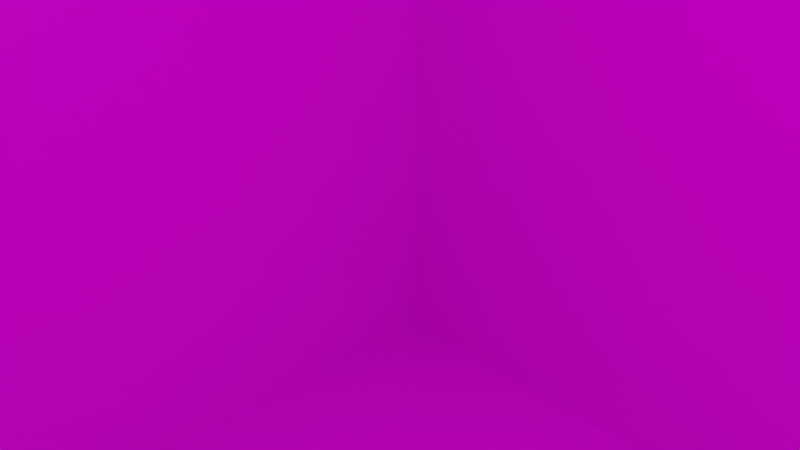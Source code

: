 # Source: UNK.blend  (saved by Blender 2.82.7; exported with 4.5.12 LTS)
import bpy
from mathutils import Matrix  # noqa: F401  (used for matrix-valued properties, if any)

bpy.ops.wm.read_factory_settings(use_empty=True)
scene = bpy.context.scene
scene.name = 'Scene'

# ---- collections
col_collection = bpy.data.collections.new('Collection'); scene.collection.children.link(col_collection)

# ---- images (referenced by path relative to the original .blend; pixels are not part of the script)
import os
ASSET_DIR = os.environ.get("B2B_ASSET_DIR", "")  # directory of the original .blend (textures are referenced by path, not embedded)
HERE = os.path.dirname(os.path.abspath(__file__))  # packed textures are extracted next to this script under _unpacked/

def load_image(name, relpath, width, height, colorspace="sRGB"):
    """Load a texture the original file referenced (path relative to the .blend, or extracted next to this script)."""
    p = next((c for c in (os.path.join(HERE, relpath), os.path.join(ASSET_DIR, relpath)) if relpath and os.path.exists(c)), "")
    if p:
        img = bpy.data.images.load(p, check_existing=True)
        img.name = name
    else:  # same state as the original file: an image datablock whose file is absent (Cycles renders it pink)
        img = bpy.data.images.new(name, width, height)
        img.source = "FILE"
        img.filepath = "//" + (relpath or name)
    img.colorspace_settings.name = colorspace
    return img
img_unk_png = load_image('UNK.png', 'UNK.png', 1024, 1024, 'sRGB')

# ---- materials (node trees are filled in below, after node groups)
mat_matunk = bpy.data.materials.new('matUNK')
mat_matunk.alpha_threshold = 0.0
mat_matunk.use_transparent_shadow = False
mat_matunk.line_color = (0.0, 0.0, 0.0, 1.0)

# ---- material node trees
mat_matunk.use_nodes = True; mat_matunk.node_tree.nodes.clear()
_N = mat_matunk.node_tree.nodes; _L = mat_matunk.node_tree.links
n0 = _N.new('ShaderNodeOutputMaterial'); n0.name = 'Material Output'; n0.location = (300, 300)
n1 = _N.new('ShaderNodeBsdfPrincipled'); n1.name = 'Principled BSDF'; n1.location = (10, 300)
n1.distribution = 'GGX'
n1.subsurface_method = 'BURLEY'
n1.inputs[2].default_value = 0.4
n1.inputs[3].default_value = 1.45
n1.inputs[27].default_value = (0.0, 0.0, 0.0, 1.0)
n1.inputs[28].default_value = 1.0
n2 = _N.new('ShaderNodeTexImage'); n2.name = 'Image Texture'; n2.location = (-365, 86)
n2.image = img_unk_png
_L.new(n1.outputs[0], n0.inputs[0])
_L.new(n2.outputs[0], n1.inputs[0])
n0.is_active_output = True

# ---- world
world_world = bpy.data.worlds.new('World'); scene.world = world_world
world_world.use_nodes = True; world_world.node_tree.nodes.clear()
_N = world_world.node_tree.nodes; _L = world_world.node_tree.links
n0 = _N.new('ShaderNodeOutputWorld'); n0.name = 'World Output'; n0.location = (300, 300)
n1 = _N.new('ShaderNodeBackground'); n1.name = 'Background'; n1.location = (10, 300)
n1.inputs[0].default_value = (0.05088, 0.05088, 0.05088, 1.0)
_L.new(n1.outputs[0], n0.inputs[0])
n0.is_active_output = True
world_world.color = (0.05088, 0.05088, 0.05088)
world_world.use_sun_shadow = False
world_world.sun_shadow_jitter_overblur = 0.0

# ---- cameras
cam_camera = bpy.data.cameras.new('Camera')
cam_camera.clip_end = 100.0
cam_camera.ortho_scale = 7.314

# ---- lights
light_light = bpy.data.lights.new('Light', 'POINT')
light_light.transmission_factor = 0.0
light_light.energy = 1000.0
light_light.shadow_soft_size = 0.1
light_light.shadow_maximum_resolution = 0.006
light_light.use_absolute_resolution = True

# ---- meshes
me_cube = bpy.data.meshes.new('Cube')
me_cube.from_pydata([(1.0, 1.0, 1.0), (1.0, 1.0, -1.0), (1.0, -1.0, 1.0), (1.0, -1.0, -1.0), (-1.0, 1.0, 1.0), (-1.0, 1.0, -1.0), (-1.0, -1.0, 1.0), (-1.0, -1.0, -1.0)], [], [(0, 4, 6, 2), (3, 2, 6, 7), (7, 6, 4, 5), (5, 1, 3, 7), (1, 0, 2, 3), (5, 4, 0, 1)])
_uv = me_cube.uv_layers.new(name='UVMap')
_uv.uv.foreach_set('vector', [0.625, 0.5, 0.875, 0.5, 0.875, 0.75, 0.625, 0.75, 0.375, 0.75, 0.625, 0.75, 0.625, 1.0, 0.375, 1.0, 0.375, 0.0, 0.625, 0.0, 0.625, 0.25, 0.375, 0.25, 0.125, 0.5, 0.375, 0.5, 0.375, 0.75, 0.125, 0.75, 0.375, 0.5, 0.625, 0.5, 0.625, 0.75, 0.375, 0.75, 0.375, 0.25, 0.625, 0.25, 0.625, 0.5, 0.375, 0.5])
me_cube.materials.append(mat_matunk)
me_cube.use_remesh_preserve_volume = False
me_cube.use_remesh_preserve_attributes = False
me_cube.use_mirror_vertex_groups = False
me_cube.update()

# ---- objects
ob_cube = bpy.data.objects.new('Cube', me_cube)
ob_light = bpy.data.objects.new('Light', light_light)
ob_camera = bpy.data.objects.new('Camera', cam_camera)

# ---- transforms, parenting, visibility, modifiers, constraints
ob_cube.location = (0.0, 0.0, 0.0)
ob_cube.scale = (10.0, 10.0, 10.0)
ob_cube.lock_rotations_4d = False
ob_cube.empty_display_type = 'ARROWS'
ob_cube.lineart.crease_threshold = 0.0
ob_light.location = (4.076, 1.005, 5.904)
ob_light.rotation_euler = (0.6503, 0.05522, 1.866)
ob_light.lock_rotations_4d = False
ob_light.empty_display_type = 'ARROWS'
ob_light.color = (0.0, 0.0, 0.0, 0.0)
ob_light.lineart.crease_threshold = 0.0
ob_camera.location = (7.359, -6.926, 4.958)
ob_camera.rotation_euler = (1.109, 0.0, 0.8149)
ob_camera.lock_rotations_4d = False
ob_camera.empty_display_type = 'ARROWS'
ob_camera.color = (0.0, 0.0, 0.0, 0.0)
ob_camera.display_type = 'WIRE'
ob_camera.lineart.crease_threshold = 0.0

# ---- collection membership
col_collection.objects.link(ob_cube)
col_collection.objects.link(ob_light)
col_collection.objects.link(ob_camera)

# ---- scene / render settings (as saved in the file)
scene.camera = ob_camera
scene.frame_start = 1; scene.frame_end = 250; scene.frame_set(1)
scene.render.engine = 'BLENDER_EEVEE_NEXT'
scene.cycles.use_denoising = False
scene.cycles.samples = 128
scene.cycles.sampling_pattern = 'TABULATED_SOBOL'
scene.cycles.use_adaptive_sampling = False
scene.cycles.use_light_tree = False
scene.view_settings.view_transform = 'Filmic'
bpy.context.view_layer.update()
